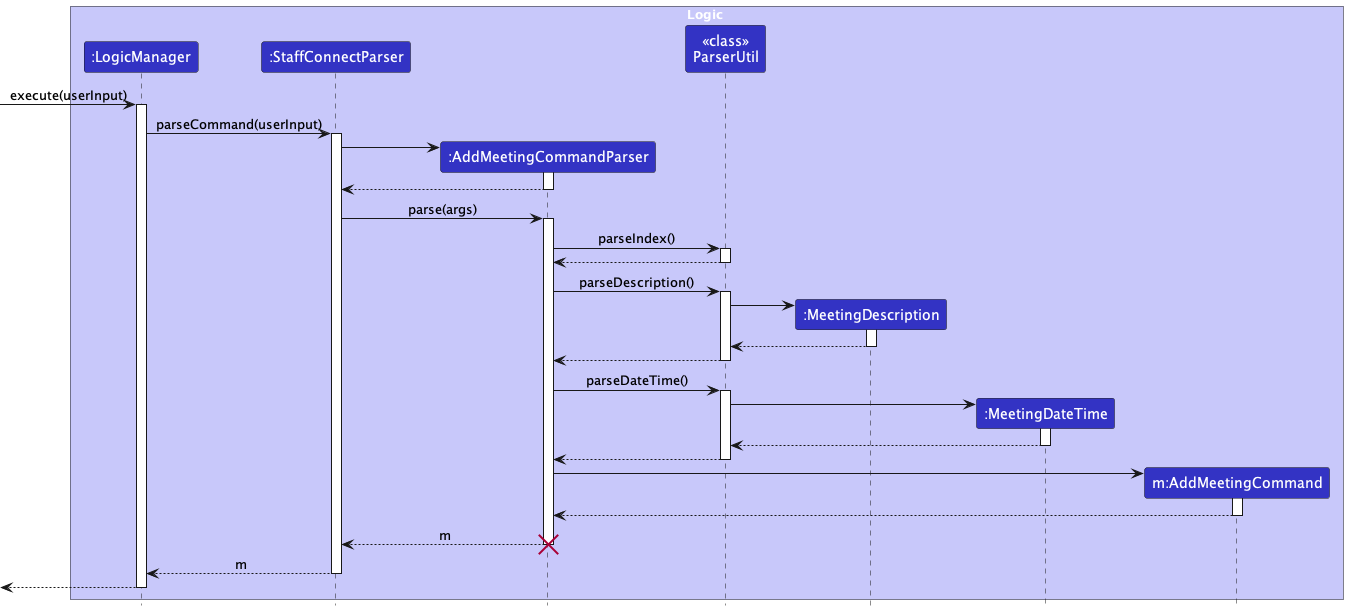

The diagram above was rendered by PlantUML. Its source (embedded in the PNG):
@startuml
!include style.puml
skinparam ArrowFontStyle plain

box Logic LOGIC_COLOR_T1
participant ":LogicManager" as LogicManager LOGIC_COLOR
participant ":StaffConnectParser" as StaffConnectParser LOGIC_COLOR
participant ":AddMeetingCommandParser" as AddMeetingCommandParser LOGIC_COLOR
participant "<<class>>\nParserUtil" as ParserUtil LOGIC_COLOR
participant ":MeetingDescription" as MeetingDescription LOGIC_COLOR
participant ":MeetingDateTime" as MeetingDateTime LOGIC_COLOR
participant "m:AddMeetingCommand" as AddMeetingCommand LOGIC_COLOR


end box


[-> LogicManager : execute(userInput)
activate LogicManager

LogicManager -> StaffConnectParser : parseCommand(userInput)
activate StaffConnectParser

create AddMeetingCommandParser
StaffConnectParser -> AddMeetingCommandParser
activate AddMeetingCommandParser

AddMeetingCommandParser --> StaffConnectParser
deactivate AddMeetingCommandParser

StaffConnectParser -> AddMeetingCommandParser : parse(args)
activate AddMeetingCommandParser


AddMeetingCommandParser -> ParserUtil : parseIndex()
activate ParserUtil
return

AddMeetingCommandParser -> ParserUtil : parseDescription()
activate ParserUtil

create MeetingDescription
ParserUtil -> MeetingDescription++
return
return

AddMeetingCommandParser -> ParserUtil : parseDateTime()
activate ParserUtil
create MeetingDateTime
ParserUtil -> MeetingDateTime++
return
return

create AddMeetingCommand
AddMeetingCommandParser -> AddMeetingCommand++
return

return m
destroy AddMeetingCommandParser
return m
return

@enduml